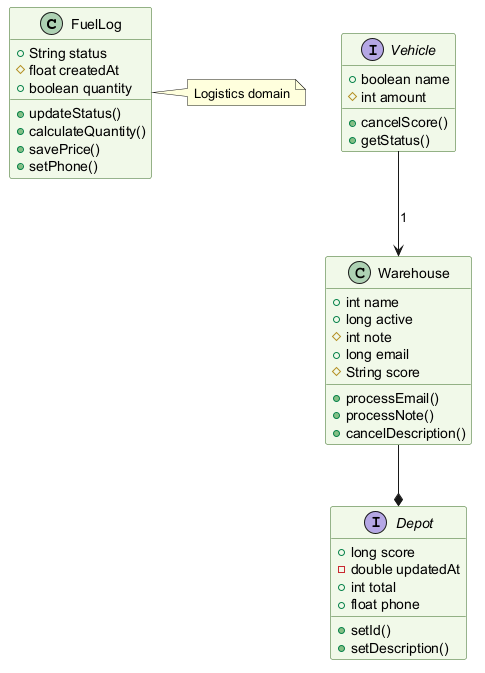

The diagram above was rendered by PlantUML. Its source (embedded in the PNG):
@startuml
skinparam backgroundColor #FFFFFF
skinparam classBackgroundColor #F1F8E9
skinparam classBorderColor #33691E
class FuelLog {
  +String status
  #float createdAt
  +boolean quantity
  +updateStatus()
  +calculateQuantity()
  +savePrice()
  +setPhone()
}
interface Vehicle {
  +boolean name
  #int amount
  +cancelScore()
  +getStatus()
}
class Warehouse {
  +int name
  +long active
  #int note
  +long email
  #String score
  +processEmail()
  +processNote()
  +cancelDescription()
}
interface Depot {
  +long score
  -double updatedAt
  +int total
  +float phone
  +setId()
  +setDescription()
}
Warehouse --* Depot
Vehicle --> Warehouse : "1"
note right of FuelLog : Logistics domain
@enduml